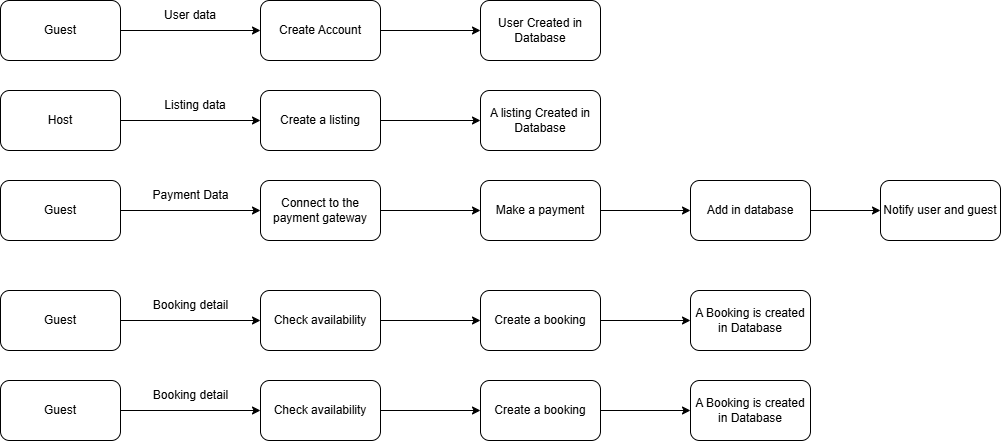

The diagram above was exported from draw.io. Its source (the exported page's mxGraphModel, read from the mxfile embedded in the PNG):
<mxGraphModel dx="1114" dy="518" grid="1" gridSize="10" guides="1" tooltips="1" connect="1" arrows="1" fold="1" page="1" pageScale="1" pageWidth="850" pageHeight="1100" math="0" shadow="0">
  <root>
    <mxCell id="0" />
    <mxCell id="1" parent="0" />
    <mxCell id="x42O5Ng-Q2ldip1IULCT-3" value="" style="edgeStyle=orthogonalEdgeStyle;rounded=0;orthogonalLoop=1;jettySize=auto;html=1;" edge="1" parent="1" source="x42O5Ng-Q2ldip1IULCT-1" target="x42O5Ng-Q2ldip1IULCT-2">
      <mxGeometry relative="1" as="geometry" />
    </mxCell>
    <mxCell id="x42O5Ng-Q2ldip1IULCT-1" value="Guest" style="rounded=1;whiteSpace=wrap;html=1;" vertex="1" parent="1">
      <mxGeometry x="110" y="60" width="120" height="60" as="geometry" />
    </mxCell>
    <mxCell id="x42O5Ng-Q2ldip1IULCT-5" value="" style="edgeStyle=orthogonalEdgeStyle;rounded=0;orthogonalLoop=1;jettySize=auto;html=1;" edge="1" parent="1" source="x42O5Ng-Q2ldip1IULCT-2" target="x42O5Ng-Q2ldip1IULCT-4">
      <mxGeometry relative="1" as="geometry" />
    </mxCell>
    <mxCell id="x42O5Ng-Q2ldip1IULCT-2" value="Create Account" style="whiteSpace=wrap;html=1;rounded=1;" vertex="1" parent="1">
      <mxGeometry x="370" y="60" width="120" height="60" as="geometry" />
    </mxCell>
    <mxCell id="x42O5Ng-Q2ldip1IULCT-4" value="User Created in Database" style="whiteSpace=wrap;html=1;rounded=1;" vertex="1" parent="1">
      <mxGeometry x="590" y="60" width="120" height="60" as="geometry" />
    </mxCell>
    <mxCell id="x42O5Ng-Q2ldip1IULCT-6" value="" style="edgeStyle=orthogonalEdgeStyle;rounded=0;orthogonalLoop=1;jettySize=auto;html=1;" edge="1" parent="1" source="x42O5Ng-Q2ldip1IULCT-7" target="x42O5Ng-Q2ldip1IULCT-9">
      <mxGeometry relative="1" as="geometry" />
    </mxCell>
    <mxCell id="x42O5Ng-Q2ldip1IULCT-7" value="Host" style="rounded=1;whiteSpace=wrap;html=1;" vertex="1" parent="1">
      <mxGeometry x="110" y="150" width="120" height="60" as="geometry" />
    </mxCell>
    <mxCell id="x42O5Ng-Q2ldip1IULCT-8" value="" style="edgeStyle=orthogonalEdgeStyle;rounded=0;orthogonalLoop=1;jettySize=auto;html=1;" edge="1" parent="1" source="x42O5Ng-Q2ldip1IULCT-9" target="x42O5Ng-Q2ldip1IULCT-10">
      <mxGeometry relative="1" as="geometry" />
    </mxCell>
    <mxCell id="x42O5Ng-Q2ldip1IULCT-9" value="Create a listing" style="whiteSpace=wrap;html=1;rounded=1;" vertex="1" parent="1">
      <mxGeometry x="370" y="150" width="120" height="60" as="geometry" />
    </mxCell>
    <mxCell id="x42O5Ng-Q2ldip1IULCT-10" value="A listing Created in Database" style="whiteSpace=wrap;html=1;rounded=1;" vertex="1" parent="1">
      <mxGeometry x="590" y="150" width="120" height="60" as="geometry" />
    </mxCell>
    <mxCell id="x42O5Ng-Q2ldip1IULCT-11" value="" style="edgeStyle=orthogonalEdgeStyle;rounded=0;orthogonalLoop=1;jettySize=auto;html=1;" edge="1" parent="1" source="x42O5Ng-Q2ldip1IULCT-12" target="x42O5Ng-Q2ldip1IULCT-14">
      <mxGeometry relative="1" as="geometry" />
    </mxCell>
    <mxCell id="x42O5Ng-Q2ldip1IULCT-12" value="Guest" style="rounded=1;whiteSpace=wrap;html=1;" vertex="1" parent="1">
      <mxGeometry x="110" y="240" width="120" height="60" as="geometry" />
    </mxCell>
    <mxCell id="x42O5Ng-Q2ldip1IULCT-13" value="" style="edgeStyle=orthogonalEdgeStyle;rounded=0;orthogonalLoop=1;jettySize=auto;html=1;" edge="1" parent="1" source="x42O5Ng-Q2ldip1IULCT-14" target="x42O5Ng-Q2ldip1IULCT-15">
      <mxGeometry relative="1" as="geometry" />
    </mxCell>
    <mxCell id="x42O5Ng-Q2ldip1IULCT-14" value="Connect to the payment gateway" style="whiteSpace=wrap;html=1;rounded=1;" vertex="1" parent="1">
      <mxGeometry x="370" y="240" width="120" height="60" as="geometry" />
    </mxCell>
    <mxCell id="x42O5Ng-Q2ldip1IULCT-34" value="" style="edgeStyle=orthogonalEdgeStyle;rounded=0;orthogonalLoop=1;jettySize=auto;html=1;" edge="1" parent="1" source="x42O5Ng-Q2ldip1IULCT-15" target="x42O5Ng-Q2ldip1IULCT-33">
      <mxGeometry relative="1" as="geometry" />
    </mxCell>
    <mxCell id="x42O5Ng-Q2ldip1IULCT-15" value="Make a payment" style="whiteSpace=wrap;html=1;rounded=1;" vertex="1" parent="1">
      <mxGeometry x="590" y="240" width="120" height="60" as="geometry" />
    </mxCell>
    <mxCell id="x42O5Ng-Q2ldip1IULCT-16" value="" style="edgeStyle=orthogonalEdgeStyle;rounded=0;orthogonalLoop=1;jettySize=auto;html=1;" edge="1" parent="1" source="x42O5Ng-Q2ldip1IULCT-17" target="x42O5Ng-Q2ldip1IULCT-19">
      <mxGeometry relative="1" as="geometry" />
    </mxCell>
    <mxCell id="x42O5Ng-Q2ldip1IULCT-17" value="Guest" style="rounded=1;whiteSpace=wrap;html=1;" vertex="1" parent="1">
      <mxGeometry x="110" y="350" width="120" height="60" as="geometry" />
    </mxCell>
    <mxCell id="x42O5Ng-Q2ldip1IULCT-18" value="" style="edgeStyle=orthogonalEdgeStyle;rounded=0;orthogonalLoop=1;jettySize=auto;html=1;" edge="1" parent="1" source="x42O5Ng-Q2ldip1IULCT-19" target="x42O5Ng-Q2ldip1IULCT-20">
      <mxGeometry relative="1" as="geometry" />
    </mxCell>
    <mxCell id="x42O5Ng-Q2ldip1IULCT-19" value="Check availability" style="whiteSpace=wrap;html=1;rounded=1;" vertex="1" parent="1">
      <mxGeometry x="370" y="350" width="120" height="60" as="geometry" />
    </mxCell>
    <mxCell id="x42O5Ng-Q2ldip1IULCT-32" value="" style="edgeStyle=orthogonalEdgeStyle;rounded=0;orthogonalLoop=1;jettySize=auto;html=1;" edge="1" parent="1" source="x42O5Ng-Q2ldip1IULCT-20" target="x42O5Ng-Q2ldip1IULCT-31">
      <mxGeometry relative="1" as="geometry" />
    </mxCell>
    <mxCell id="x42O5Ng-Q2ldip1IULCT-20" value="Create a booking" style="whiteSpace=wrap;html=1;rounded=1;" vertex="1" parent="1">
      <mxGeometry x="590" y="350" width="120" height="60" as="geometry" />
    </mxCell>
    <mxCell id="x42O5Ng-Q2ldip1IULCT-21" value="User data" style="text;html=1;align=center;verticalAlign=middle;whiteSpace=wrap;rounded=0;" vertex="1" parent="1">
      <mxGeometry x="270" y="60" width="60" height="30" as="geometry" />
    </mxCell>
    <mxCell id="x42O5Ng-Q2ldip1IULCT-22" value="Listing data" style="text;html=1;align=center;verticalAlign=middle;whiteSpace=wrap;rounded=0;" vertex="1" parent="1">
      <mxGeometry x="270" y="150" width="70" height="30" as="geometry" />
    </mxCell>
    <mxCell id="x42O5Ng-Q2ldip1IULCT-23" value="Payment Data" style="text;html=1;align=center;verticalAlign=middle;whiteSpace=wrap;rounded=0;" vertex="1" parent="1">
      <mxGeometry x="257.5" y="240" width="85" height="30" as="geometry" />
    </mxCell>
    <mxCell id="x42O5Ng-Q2ldip1IULCT-24" value="Booking detail" style="text;html=1;align=center;verticalAlign=middle;whiteSpace=wrap;rounded=0;" vertex="1" parent="1">
      <mxGeometry x="257.5" y="350" width="85" height="30" as="geometry" />
    </mxCell>
    <mxCell id="x42O5Ng-Q2ldip1IULCT-31" value="A Booking is created in Database" style="whiteSpace=wrap;html=1;rounded=1;" vertex="1" parent="1">
      <mxGeometry x="800" y="350" width="120" height="60" as="geometry" />
    </mxCell>
    <mxCell id="x42O5Ng-Q2ldip1IULCT-44" value="" style="edgeStyle=orthogonalEdgeStyle;rounded=0;orthogonalLoop=1;jettySize=auto;html=1;" edge="1" parent="1" source="x42O5Ng-Q2ldip1IULCT-33" target="x42O5Ng-Q2ldip1IULCT-43">
      <mxGeometry relative="1" as="geometry" />
    </mxCell>
    <mxCell id="x42O5Ng-Q2ldip1IULCT-33" value="Add in database" style="whiteSpace=wrap;html=1;rounded=1;" vertex="1" parent="1">
      <mxGeometry x="800" y="240" width="120" height="60" as="geometry" />
    </mxCell>
    <mxCell id="x42O5Ng-Q2ldip1IULCT-35" value="" style="edgeStyle=orthogonalEdgeStyle;rounded=0;orthogonalLoop=1;jettySize=auto;html=1;" edge="1" parent="1" source="x42O5Ng-Q2ldip1IULCT-36" target="x42O5Ng-Q2ldip1IULCT-38">
      <mxGeometry relative="1" as="geometry" />
    </mxCell>
    <mxCell id="x42O5Ng-Q2ldip1IULCT-36" value="Guest" style="rounded=1;whiteSpace=wrap;html=1;" vertex="1" parent="1">
      <mxGeometry x="110" y="440" width="120" height="60" as="geometry" />
    </mxCell>
    <mxCell id="x42O5Ng-Q2ldip1IULCT-37" value="" style="edgeStyle=orthogonalEdgeStyle;rounded=0;orthogonalLoop=1;jettySize=auto;html=1;" edge="1" parent="1" source="x42O5Ng-Q2ldip1IULCT-38" target="x42O5Ng-Q2ldip1IULCT-40">
      <mxGeometry relative="1" as="geometry" />
    </mxCell>
    <mxCell id="x42O5Ng-Q2ldip1IULCT-38" value="Check availability" style="whiteSpace=wrap;html=1;rounded=1;" vertex="1" parent="1">
      <mxGeometry x="370" y="440" width="120" height="60" as="geometry" />
    </mxCell>
    <mxCell id="x42O5Ng-Q2ldip1IULCT-39" value="" style="edgeStyle=orthogonalEdgeStyle;rounded=0;orthogonalLoop=1;jettySize=auto;html=1;" edge="1" parent="1" source="x42O5Ng-Q2ldip1IULCT-40" target="x42O5Ng-Q2ldip1IULCT-42">
      <mxGeometry relative="1" as="geometry" />
    </mxCell>
    <mxCell id="x42O5Ng-Q2ldip1IULCT-40" value="Create a booking" style="whiteSpace=wrap;html=1;rounded=1;" vertex="1" parent="1">
      <mxGeometry x="590" y="440" width="120" height="60" as="geometry" />
    </mxCell>
    <mxCell id="x42O5Ng-Q2ldip1IULCT-41" value="Booking detail" style="text;html=1;align=center;verticalAlign=middle;whiteSpace=wrap;rounded=0;" vertex="1" parent="1">
      <mxGeometry x="257.5" y="440" width="85" height="30" as="geometry" />
    </mxCell>
    <mxCell id="x42O5Ng-Q2ldip1IULCT-42" value="A Booking is created in Database" style="whiteSpace=wrap;html=1;rounded=1;" vertex="1" parent="1">
      <mxGeometry x="800" y="440" width="120" height="60" as="geometry" />
    </mxCell>
    <mxCell id="x42O5Ng-Q2ldip1IULCT-43" value="Notify user and guest" style="whiteSpace=wrap;html=1;rounded=1;" vertex="1" parent="1">
      <mxGeometry x="990" y="240" width="120" height="60" as="geometry" />
    </mxCell>
  </root>
</mxGraphModel>